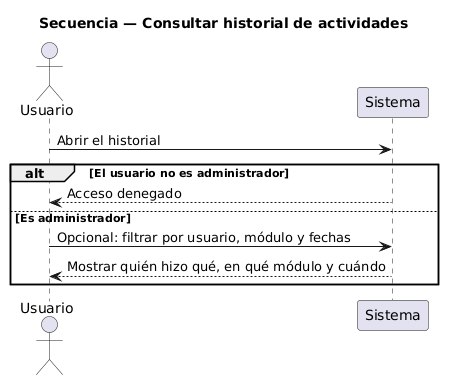

The diagram above was rendered by PlantUML. Its source (embedded in the PNG):
@startuml
title Secuencia — Consultar historial de actividades
actor Usuario
participant Sistema

Usuario -> Sistema : Abrir el historial
alt El usuario no es administrador
  Sistema --> Usuario : Acceso denegado
else Es administrador
  Usuario -> Sistema : Opcional: filtrar por usuario, módulo y fechas
  Sistema --> Usuario : Mostrar quién hizo qué, en qué módulo y cuándo
end
@enduml